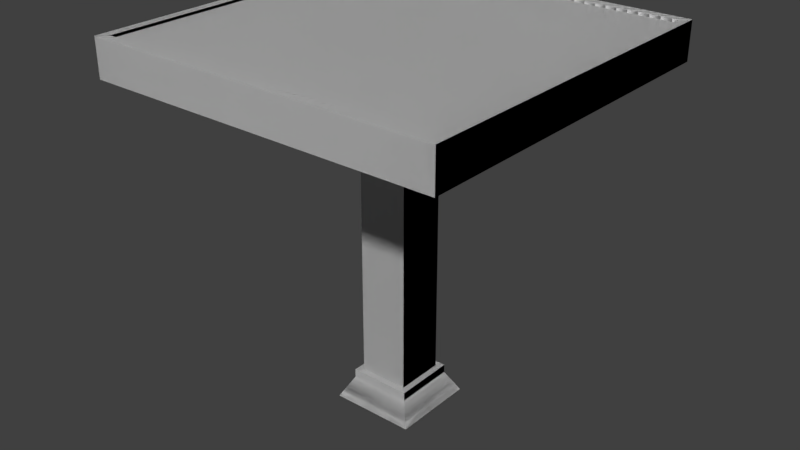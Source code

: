 # Source: Mesa.blend  (saved by Blender 2.79.0; exported with 4.5.12 LTS)
import bpy
from mathutils import Matrix  # noqa: F401  (used for matrix-valued properties, if any)

bpy.ops.wm.read_factory_settings(use_empty=True)
scene = bpy.context.scene
scene.name = 'Scene'

# ---- collections
col_collection_1 = bpy.data.collections.new('Collection 1'); scene.collection.children.link(col_collection_1)

# ---- world
world_world = bpy.data.worlds.new('World'); scene.world = world_world
world_world.color = (0.05088, 0.05088, 0.05088)
world_world.use_sun_shadow = False
world_world.sun_shadow_jitter_overblur = 0.0
world_world.cycles.sampling_method = 'MANUAL'

# ---- meshes
me_untitled = bpy.data.meshes.new('Untitled')
me_untitled.from_pydata([(-56.88, 107.4, -56.88), (56.88, 107.4, -56.88), (56.88, 107.4, 56.88), (-56.88, 107.4, 56.88), (-56.88, 119.5, -56.88), (56.88, 119.5, -56.88), (56.88, 119.5, 56.88), (-56.88, 119.5, 56.88), (-54.01, 119.5, -54.01), (54.01, 119.5, -54.01), (54.01, 119.5, 54.01), (-54.01, 119.5, 54.01), (-54.01, 118.6, -54.01), (54.01, 118.6, -54.01), (54.01, 118.6, 54.01), (-54.01, 118.6, 54.01), (-23.48, 107.4, -23.48), (23.48, 107.4, -23.48), (23.48, 107.4, 23.48), (-23.48, 107.4, 23.48), (-15.77, 98.71, -15.77), (15.77, 98.71, -15.77), (15.77, 98.71, 15.77), (-15.77, 98.71, 15.77), (-7.93, 98.71, -7.93), (7.93, 98.71, -7.93), (7.93, 98.71, 7.93), (-7.93, 98.71, 7.93), (-7.93, 10.08, -7.93), (7.93, 10.08, -7.93), (7.93, 10.08, 7.93), (-7.93, 10.08, 7.93), (-9.87, 10.08, -9.87), (9.87, 10.08, -9.87), (9.87, 10.08, 9.87), (-9.87, 10.08, 9.87), (-9.87, 7.346, -9.87), (9.87, 7.346, -9.87), (9.87, 7.346, 9.87), (-9.87, 7.346, 9.87), (-13.55, 0.5048, -13.55), (13.55, 0.5048, -13.55), (13.55, 0.5048, 13.55), (-13.55, 0.5048, 13.55), (-56.88, 107.4, -56.88), (56.88, 107.4, -56.88), (56.88, 107.4, 56.88), (-56.88, 107.4, 56.88), (-56.88, 119.5, -56.88), (56.88, 119.5, -56.88), (56.88, 119.5, 56.88), (-56.88, 119.5, 56.88), (-54.01, 119.5, -54.01), (54.01, 119.5, -54.01), (54.01, 119.5, 54.01), (-54.01, 119.5, 54.01), (-54.01, 118.6, -54.01), (54.01, 118.6, -54.01), (54.01, 118.6, 54.01), (-54.01, 118.6, 54.01), (-23.48, 107.4, -23.48), (23.48, 107.4, -23.48), (23.48, 107.4, 23.48), (-23.48, 107.4, 23.48), (-15.77, 98.71, -15.77), (15.77, 98.71, -15.77), (15.77, 98.71, 15.77), (-15.77, 98.71, 15.77), (-7.93, 98.71, -7.93), (7.93, 98.71, -7.93), (7.93, 98.71, 7.93), (-7.93, 98.71, 7.93), (-7.93, 10.08, -7.93), (7.93, 10.08, -7.93), (7.93, 10.08, 7.93), (-7.93, 10.08, 7.93), (-9.87, 10.08, -9.87), (9.87, 10.08, -9.87), (9.87, 10.08, 9.87), (-9.87, 10.08, 9.87), (-9.87, 7.346, -9.87), (9.87, 7.346, -9.87), (9.87, 7.346, 9.87), (-9.87, 7.346, 9.87), (-13.55, 0.5048, -13.55), (13.55, 0.5048, -13.55), (13.55, 0.5048, 13.55), (-13.55, 0.5048, 13.55)], [], [(40, 41, 42, 43), (4, 5, 1, 0), (5, 6, 2, 1), (6, 7, 3, 2), (7, 4, 0, 3), (12, 15, 14, 13), (5, 4, 8, 9), (4, 7, 11, 8), (7, 6, 10, 11), (6, 5, 9, 10), (8, 11, 15, 12), (11, 10, 14, 15), (10, 9, 13, 14), (9, 8, 12, 13), (0, 1, 17, 16), (1, 2, 18, 17), (2, 3, 19, 18), (3, 0, 16, 19), (16, 17, 21, 20), (17, 18, 22, 21), (18, 19, 23, 22), (19, 16, 20, 23), (20, 21, 25, 24), (21, 22, 26, 25), (22, 23, 27, 26), (23, 20, 24, 27), (24, 25, 29, 28), (25, 26, 30, 29), (26, 27, 31, 30), (27, 24, 28, 31), (28, 29, 33, 32), (29, 30, 34, 33), (30, 31, 35, 34), (31, 28, 32, 35), (32, 33, 37, 36), (33, 34, 38, 37), (34, 35, 39, 38), (35, 32, 36, 39), (36, 37, 41, 40), (37, 38, 42, 41), (38, 39, 43, 42), (39, 36, 40, 43), (84, 85, 86, 87), (48, 49, 45, 44), (49, 50, 46, 45), (50, 51, 47, 46), (51, 48, 44, 47), (56, 59, 58, 57), (49, 48, 52, 53), (48, 51, 55, 52), (51, 50, 54, 55), (50, 49, 53, 54), (52, 55, 59, 56), (55, 54, 58, 59), (54, 53, 57, 58), (53, 52, 56, 57), (44, 45, 61, 60), (45, 46, 62, 61), (46, 47, 63, 62), (47, 44, 60, 63), (60, 61, 65, 64), (61, 62, 66, 65), (62, 63, 67, 66), (63, 60, 64, 67), (64, 65, 69, 68), (65, 66, 70, 69), (66, 67, 71, 70), (67, 64, 68, 71), (68, 69, 73, 72), (69, 70, 74, 73), (70, 71, 75, 74), (71, 68, 72, 75), (72, 73, 77, 76), (73, 74, 78, 77), (74, 75, 79, 78), (75, 72, 76, 79), (76, 77, 81, 80), (77, 78, 82, 81), (78, 79, 83, 82), (79, 76, 80, 83), (80, 81, 85, 84), (81, 82, 86, 85), (82, 83, 87, 86), (83, 80, 84, 87)])
me_untitled.polygons.foreach_set('use_smooth', [True] * 84)
_k = set([(0, 1), (0, 3), (0, 4), (1, 2), (1, 5), (2, 3), (2, 6), (3, 7), (4, 5), (4, 7), (5, 6), (6, 7), (8, 9), (8, 11), (8, 12), (9, 10), (9, 13), (10, 11), (10, 14), (11, 15), (12, 13), (12, 15), (13, 14), (14, 15), (16, 17), (16, 19), (16, 20), (17, 18), (17, 21), (18, 19), (18, 22), (19, 23), (20, 21), (20, 23), (21, 22), (22, 23), (24, 25), (24, 27), (24, 28), (25, 26), (25, 29), (26, 27), (26, 30), (27, 31), (28, 29), (28, 31), (29, 30), (30, 31), (32, 33), (32, 35), (32, 36), (33, 34), (33, 37), (34, 35), (34, 38), (35, 39), (36, 40), (37, 41), (38, 42), (39, 43), (40, 41), (40, 43), (41, 42), (42, 43), (44, 45), (44, 47), (44, 48), (45, 46), (45, 49), (46, 47), (46, 50), (47, 51), (48, 49), (48, 51), (49, 50), (50, 51), (52, 53), (52, 55), (52, 56), (53, 54), (53, 57), (54, 55), (54, 58), (55, 59), (56, 57), (56, 59), (57, 58), (58, 59), (60, 61), (60, 63), (60, 64), (61, 62), (61, 65), (62, 63), (62, 66), (63, 67), (64, 65), (64, 67), (65, 66), (66, 67), (68, 69), (68, 71), (68, 72), (69, 70), (69, 73), (70, 71), (70, 74), (71, 75), (72, 73), (72, 75), (73, 74), (74, 75), (76, 77), (76, 79), (76, 80), (77, 78), (77, 81), (78, 79), (78, 82), (79, 83), (80, 84), (81, 85), (82, 86), (83, 87), (84, 85), (84, 87), (85, 86), (86, 87)])
me_untitled.attributes.new('sharp_edge', 'BOOLEAN', 'EDGE').data.foreach_set('value', [ (min(e.vertices), max(e.vertices)) in _k for e in me_untitled.edges])
_uv = me_untitled.uv_layers.new(name='Texture')
_uv.uv.foreach_set('vector', [0.3628, 0.123, 0.3872, 0.123, 0.3872, 0.2103, 0.3628, 0.2103, 1.0, 0.6667, 0.75, 0.6667, 0.75, 0.3333, 1.0, 0.3333, 0.75, 0.6667, 0.5, 0.6667, 0.5, 0.3333, 0.75, 0.3333, 0.5, 0.6667, 0.25, 0.6667, 0.25, 0.3333, 0.5, 0.3333, 0.25, 0.6667, 0.0, 0.6667, 0.0, 0.3333, 0.25, 0.3333, 0.2573, 0.9927, 0.2573, 0.674, 0.4927, 0.674, 0.4927, 0.9927, 0.5, 1.0, 0.25, 1.0, 0.2573, 0.9927, 0.4927, 0.9927, 0.25, 1.0, 0.25, 0.6667, 0.2573, 0.674, 0.2573, 0.9927, 0.25, 0.6667, 0.5, 0.6667, 0.4927, 0.674, 0.2573, 0.674, 0.5, 0.6667, 0.5, 1.0, 0.4927, 0.9927, 0.4927, 0.674, 0.2573, 0.9927, 0.2573, 0.674, 0.2573, 0.674, 0.2573, 0.9927, 0.2573, 0.674, 0.4927, 0.674, 0.4927, 0.674, 0.2573, 0.674, 0.4927, 0.674, 0.4927, 0.9927, 0.4927, 0.9927, 0.4927, 0.674, 0.4927, 0.9927, 0.2573, 0.9927, 0.2573, 0.9927, 0.4927, 0.9927, 0.25, 0.0, 0.5, 0.0, 0.4144, 0.08563, 0.3356, 0.08563, 0.5, 0.0, 0.5, 0.3333, 0.4144, 0.2477, 0.4144, 0.08563, 0.5, 0.3333, 0.25, 0.3333, 0.3356, 0.2477, 0.4144, 0.2477, 0.25, 0.3333, 0.25, 0.0, 0.3356, 0.08563, 0.3356, 0.2477, 0.3356, 0.08563, 0.4144, 0.08563, 0.3946, 0.1054, 0.3554, 0.1054, 0.4144, 0.08563, 0.4144, 0.2477, 0.3946, 0.2279, 0.3946, 0.1054, 0.4144, 0.2477, 0.3356, 0.2477, 0.3554, 0.2279, 0.3946, 0.2279, 0.3356, 0.2477, 0.3356, 0.08563, 0.3554, 0.1054, 0.3554, 0.2279, 0.3554, 0.1054, 0.3946, 0.1054, 0.3745, 0.1255, 0.3755, 0.1255, 0.3946, 0.1054, 0.3946, 0.2279, 0.3745, 0.2078, 0.3745, 0.1255, 0.3946, 0.2279, 0.3554, 0.2279, 0.3755, 0.2078, 0.3745, 0.2078, 0.3554, 0.2279, 0.3554, 0.1054, 0.3755, 0.1255, 0.3755, 0.2078, 0.3755, 0.1255, 0.3745, 0.1255, 0.3745, 0.1255, 0.3755, 0.1255, 0.3745, 0.1255, 0.3745, 0.2078, 0.3745, 0.2078, 0.3745, 0.1255, 0.3745, 0.2078, 0.3755, 0.2078, 0.3755, 0.2078, 0.3745, 0.2078, 0.3755, 0.2078, 0.3755, 0.1255, 0.3755, 0.1255, 0.3755, 0.2078, 0.3755, 0.1255, 0.3745, 0.1255, 0.3796, 0.1306, 0.3704, 0.1306, 0.3745, 0.1255, 0.3745, 0.2078, 0.3796, 0.2027, 0.3796, 0.1306, 0.3745, 0.2078, 0.3755, 0.2078, 0.3704, 0.2027, 0.3796, 0.2027, 0.3755, 0.2078, 0.3755, 0.1255, 0.3704, 0.1306, 0.3704, 0.2027, 0.3704, 0.1306, 0.3796, 0.1306, 0.3796, 0.1306, 0.3704, 0.1306, 0.3796, 0.1306, 0.3796, 0.2027, 0.3796, 0.2027, 0.3796, 0.1306, 0.3796, 0.2027, 0.3704, 0.2027, 0.3704, 0.2027, 0.3796, 0.2027, 0.3704, 0.2027, 0.3704, 0.1306, 0.3704, 0.1306, 0.3704, 0.2027, 0.3704, 0.1306, 0.3796, 0.1306, 0.3872, 0.123, 0.3628, 0.123, 0.3796, 0.1306, 0.3796, 0.2027, 0.3872, 0.2103, 0.3872, 0.123, 0.3796, 0.2027, 0.3704, 0.2027, 0.3628, 0.2103, 0.3872, 0.2103, 0.3704, 0.2027, 0.3704, 0.1306, 0.3628, 0.123, 0.3628, 0.2103, 0.6304, 0.6705, 0.5741, 0.6705, 0.5741, 0.6142, 0.6304, 0.6142, 0.7307, 0.7113, 0.4938, 0.7113, 0.4938, 0.6862, 0.7307, 0.6862, 0.4938, 0.7113, 0.2568, 0.7113, 0.2568, 0.6862, 0.4938, 0.6862, 0.2568, 0.7113, 0.01986, 0.7113, 0.01986, 0.6862, 0.2568, 0.6862, 0.9676, 0.7113, 0.7307, 0.7113, 0.7307, 0.6862, 0.9676, 0.6862, 0.01335, 0.7343, 0.2378, 0.7343, 0.2378, 0.9588, 0.01335, 0.9588, 0.254, 0.7251, 0.4904, 0.7251, 0.4844, 0.731, 0.2599, 0.731, 0.4904, 0.7251, 0.4904, 0.9614, 0.4844, 0.9555, 0.4844, 0.731, 0.4904, 0.9614, 0.254, 0.9614, 0.2599, 0.9555, 0.4844, 0.9555, 0.254, 0.9614, 0.254, 0.7251, 0.2599, 0.731, 0.2599, 0.9555, 0.5272, 0.7354, 0.5272, 0.9604, 0.5253, 0.9604, 0.5253, 0.7354, 0.513, 0.9604, 0.513, 0.7354, 0.5149, 0.7354, 0.5149, 0.9604, 0.5191, 0.9604, 0.5191, 0.7354, 0.5211, 0.7354, 0.5211, 0.9604, 0.5334, 0.7354, 0.5334, 0.9604, 0.5314, 0.9604, 0.5314, 0.7354, 0.4957, 0.6704, 0.2593, 0.6704, 0.3287, 0.601, 0.4263, 0.601, 0.2593, 0.6704, 0.2593, 0.434, 0.3287, 0.5034, 0.3287, 0.601, 0.2593, 0.434, 0.4957, 0.434, 0.4263, 0.5034, 0.3287, 0.5034, 0.4957, 0.434, 0.4957, 0.6704, 0.4263, 0.601, 0.4263, 0.5034, 0.747, 0.5567, 0.6288, 0.5567, 0.6482, 0.5367, 0.7276, 0.5367, 0.622, 0.5577, 0.5038, 0.5577, 0.5232, 0.5378, 0.6026, 0.5378, 0.9982, 0.5548, 0.88, 0.5548, 0.8994, 0.5349, 0.9788, 0.5349, 0.8735, 0.5559, 0.7552, 0.5559, 0.7746, 0.5359, 0.8541, 0.5359, 0.3453, 0.5214, 0.4109, 0.5214, 0.3946, 0.5377, 0.3616, 0.5377, 0.4109, 0.5214, 0.4109, 0.587, 0.3946, 0.5707, 0.3946, 0.5377, 0.4109, 0.587, 0.3453, 0.587, 0.3616, 0.5707, 0.3946, 0.5707, 0.3453, 0.587, 0.3453, 0.5214, 0.3616, 0.5377, 0.3616, 0.5707, 0.6894, 0.9325, 0.6564, 0.9325, 0.6564, 0.7487, 0.6894, 0.7487, 0.6564, 0.9325, 0.6233, 0.9325, 0.6233, 0.7487, 0.6564, 0.7487, 0.6233, 0.9325, 0.5903, 0.9325, 0.5903, 0.7487, 0.6233, 0.7487, 0.5903, 0.9325, 0.5573, 0.9325, 0.5573, 0.7487, 0.5903, 0.7487, 0.5198, 0.6227, 0.5198, 0.6557, 0.5157, 0.6597, 0.5157, 0.6187, 0.5198, 0.6557, 0.5527, 0.6557, 0.5567, 0.6597, 0.5157, 0.6597, 0.5527, 0.6557, 0.5527, 0.6227, 0.5567, 0.6187, 0.5567, 0.6597, 0.5527, 0.6227, 0.5198, 0.6227, 0.5157, 0.6187, 0.5567, 0.6187, 0.5599, 0.6003, 0.5175, 0.6003, 0.5175, 0.5945, 0.5599, 0.5945, 0.7448, 0.5992, 0.7025, 0.5992, 0.7025, 0.5933, 0.7448, 0.5933, 0.6841, 0.6004, 0.6418, 0.6004, 0.6418, 0.5945, 0.6841, 0.5945, 0.6227, 0.5999, 0.5803, 0.5999, 0.5803, 0.594, 0.6227, 0.594, 0.5599, 0.5945, 0.5175, 0.5945, 0.5097, 0.5791, 0.5678, 0.5791, 0.7448, 0.5933, 0.7025, 0.5933, 0.6946, 0.578, 0.7527, 0.578, 0.6841, 0.5945, 0.6418, 0.5945, 0.6339, 0.5792, 0.692, 0.5792, 0.6227, 0.594, 0.5803, 0.594, 0.5724, 0.5787, 0.6306, 0.5787])
me_untitled.materials.append(None)
me_untitled.use_remesh_preserve_volume = False
me_untitled.use_remesh_preserve_attributes = False
me_untitled.use_mirror_vertex_groups = False
me_untitled.update()
me_untitled.normals_split_custom_set([tuple(v) for v in zip(*[iter([0.0, -1.0, 1.298e-09, 0.0, -1.0, 1.298e-09, 0.0, -1.0, 1.298e-09, 0.0, -1.0, 1.298e-09, 8.883e-08, 0.0, -1.0, 8.883e-08, 0.0, -1.0, 8.883e-08, 0.0, -1.0, 8.883e-08, 0.0, -1.0, 1.0, 0.0, 1.006e-07, 1.0, 0.0, 1.006e-07, 1.0, 0.0, 1.006e-07, 1.0, 0.0, 1.006e-07, 1.777e-07, 0.0, 1.0, 1.777e-07, 0.0, 1.0, 1.777e-07, 0.0, 1.0, 1.777e-07, 0.0, 1.0, -1.0, 0.0, 2.347e-07, -1.0, 0.0, 2.347e-07, -1.0, 0.0, 2.347e-07, -1.0, 0.0, 2.347e-07, 0.0, 1.0, 5.109e-08, 0.0, 1.0, 5.109e-08, 0.0, 1.0, 5.109e-08, 0.0, 1.0, 5.109e-08, 0.0, 1.0, -1.548e-06, 0.0, 1.0, -1.533e-06, 0.0, 1.0, -1.533e-06, 0.0, 1.0, -1.548e-06, 0.0, 1.0, -1.533e-06, 0.0, 1.0, 6.07e-09, 0.0, 1.0, 6.07e-09, 0.0, 1.0, -1.533e-06, 0.0, 1.0, 6.07e-09, 0.0, 1.0, -9.105e-09, 0.0, 1.0, -9.105e-09, 0.0, 1.0, 6.07e-09, 0.0, 1.0, -9.105e-09, 0.0, 1.0, -1.548e-06, 0.0, 1.0, -1.548e-06, 0.0, 1.0, -9.105e-09, 1.0, 0.0, 7.062e-08, 1.0, 0.0, 7.062e-08, 1.0, 0.0, 7.062e-08, 1.0, 0.0, 7.062e-08, 1.136e-07, 0.0, -1.0, 1.136e-07, 0.0, -1.0, 1.136e-07, 0.0, -1.0, 1.136e-07, 0.0, -1.0, -1.0, 0.0, -1.059e-07, -1.0, 0.0, -1.059e-07, -1.0, 0.0, -1.059e-07, -1.0, 0.0, -1.059e-07, 0.0, 0.0, 1.0, 0.0, 0.0, 1.0, 0.0, 0.0, 1.0, 0.0, 0.0, 1.0, 0.0, -1.0, 5.28e-08, 0.0, -1.0, -3.977e-08, 0.0, -1.0, -3.977e-08, 0.0, -1.0, 5.28e-08, 0.0, -1.0, -3.977e-08, 0.0, -1.0, -3.977e-08, 0.0, -1.0, -3.977e-08, 0.0, -1.0, -3.977e-08, 0.0, -1.0, -3.977e-08, 0.0, -1.0, 5.28e-08, 0.0, -1.0, 5.28e-08, 0.0, -1.0, -3.977e-08, 0.0, -1.0, 5.28e-08, 0.0, -1.0, 5.28e-08, 0.0, -1.0, 5.28e-08, 0.0, -1.0, 5.28e-08, 1.337e-07, -0.663, -0.7486, 1.337e-07, -0.663, -0.7486, 1.337e-07, -0.663, -0.7486, 1.337e-07, -0.663, -0.7486, 0.7486, -0.663, -9.311e-08, 0.7486, -0.663, -9.311e-08, 0.7486, -0.663, -9.311e-08, 0.7486, -0.663, -9.311e-08, -3.009e-07, -0.663, 0.7486, -3.009e-07, -0.663, 0.7486, -3.009e-07, -0.663, 0.7486, -3.009e-07, -0.663, 0.7486, -0.7486, -0.663, 1.543e-07, -0.7486, -0.663, 1.543e-07, -0.7486, -0.663, 1.543e-07, -0.7486, -0.663, 1.543e-07, 0.0, -1.0, -4.105e-07, 0.0, -1.0, -1.685e-07, 0.0, -1.0, -1.685e-07, 0.0, -1.0, -4.105e-07, 0.0, -1.0, -1.685e-07, 0.0, -1.0, 4.89e-07, 0.0, -1.0, 4.89e-07, 0.0, -1.0, -1.685e-07, 0.0, -1.0, 4.89e-07, 0.0, -1.0, 2.469e-07, 0.0, -1.0, 2.469e-07, 0.0, -1.0, 4.89e-07, 0.0, -1.0, 2.469e-07, 0.0, -1.0, -4.105e-07, 0.0, -1.0, -4.105e-07, 0.0, -1.0, 2.469e-07, 3.908e-07, 0.0, -1.0, 3.908e-07, 0.0, -1.0, 3.908e-07, 0.0, -1.0, 3.908e-07, 0.0, -1.0, 1.0, 0.0, 3.909e-07, 1.0, 0.0, 3.909e-07, 1.0, 0.0, 3.909e-07, 1.0, 0.0, 3.909e-07, 1.694e-06, 0.0, 1.0, 1.694e-06, 0.0, 1.0, 1.694e-06, 0.0, 1.0, 1.694e-06, 0.0, 1.0, -1.0, 0.0, 1.774e-06, -1.0, 0.0, 1.774e-06, -1.0, 0.0, 1.774e-06, -1.0, 0.0, 1.774e-06, 0.0, 1.0, -2.277e-09, 0.0, 1.0, 1.138e-09, 0.0, 1.0, 1.138e-09, 0.0, 1.0, -2.277e-09, 0.0, 1.0, 1.138e-09, 0.0, 1.0, -2.198e-07, 0.0, 1.0, -2.198e-07, 0.0, 1.0, 1.138e-09, 0.0, 1.0, -2.198e-07, 0.0, 1.0, -2.232e-07, 0.0, 1.0, -2.232e-07, 0.0, 1.0, -2.198e-07, 0.0, 1.0, -2.232e-07, 0.0, 1.0, -2.277e-09, 0.0, 1.0, -2.277e-09, 0.0, 1.0, -2.232e-07, 7.062e-07, 0.0, -1.0, 7.062e-07, 0.0, -1.0, 8.782e-07, 0.2444, -0.9697, 9.953e-07, 0.2444, -0.9697, 1.0, 0.0, -4.831e-08, 1.0, 0.0, -4.831e-08, 0.9697, 0.2444, 4.098e-07, 0.9697, 0.2444, 3.154e-07, -7.415e-07, 0.0, 1.0, -7.415e-07, 0.0, 1.0, -3.427e-07, 0.2444, 0.9697, -4.928e-07, 0.2444, 0.9697, -1.0, 0.0, 9.662e-08, -1.0, 0.0, 9.662e-08, -0.9697, 0.2444, -3.148e-07, -0.9697, 0.2444, -1.713e-05, 9.953e-07, 0.2444, -0.9697, 8.782e-07, 0.2444, -0.9697, 5.87e-07, 0.4739, -0.8806, 5.87e-07, 0.4739, -0.8806, 0.9697, 0.2444, 3.154e-07, 0.9697, 0.2444, 4.098e-07, 0.8806, 0.4739, 2.904e-07, 0.8806, 0.4739, 2.904e-07, -4.928e-07, 0.2444, 0.9697, -3.427e-07, 0.2444, 0.9697, 3.774e-07, 0.4739, 0.8806, 3.774e-07, 0.4739, 0.8806, -0.9697, 0.2444, -1.713e-05, -0.9697, 0.2444, -3.148e-07, -0.8806, 0.4739, 7.332e-08, -0.8806, 0.4739, 7.332e-08, 0.0, -1.0, 1.298e-09, 0.0, -1.0, 1.298e-09, 0.0, -1.0, 1.298e-09, 0.0, -1.0, 1.298e-09, 8.883e-08, 0.0, -1.0, 8.883e-08, 0.0, -1.0, 8.883e-08, 0.0, -1.0, 8.883e-08, 0.0, -1.0, 1.0, 0.0, 1.006e-07, 1.0, 0.0, 1.006e-07, 1.0, 0.0, 1.006e-07, 1.0, 0.0, 1.006e-07, 1.777e-07, 0.0, 1.0, 1.777e-07, 0.0, 1.0, 1.777e-07, 0.0, 1.0, 1.777e-07, 0.0, 1.0, -1.0, 0.0, 2.347e-07, -1.0, 0.0, 2.347e-07, -1.0, 0.0, 2.347e-07, -1.0, 0.0, 2.347e-07, 0.0, 1.0, 5.109e-08, 0.0, 1.0, 5.109e-08, 0.0, 1.0, 5.109e-08, 0.0, 1.0, 5.109e-08, 0.0, 1.0, -1.548e-06, 0.0, 1.0, -1.533e-06, 0.0, 1.0, -1.533e-06, 0.0, 1.0, -1.548e-06, 0.0, 1.0, -1.533e-06, 0.0, 1.0, 6.07e-09, 0.0, 1.0, 6.07e-09, 0.0, 1.0, -1.533e-06, 0.0, 1.0, 6.07e-09, 0.0, 1.0, -9.105e-09, 0.0, 1.0, -9.105e-09, 0.0, 1.0, 6.07e-09, 0.0, 1.0, -9.105e-09, 0.0, 1.0, -1.548e-06, 0.0, 1.0, -1.548e-06, 0.0, 1.0, -9.105e-09, 1.0, 0.0, 7.062e-08, 1.0, 0.0, 7.062e-08, 1.0, 0.0, 7.062e-08, 1.0, 0.0, 7.062e-08, 1.136e-07, 0.0, -1.0, 1.136e-07, 0.0, -1.0, 1.136e-07, 0.0, -1.0, 1.136e-07, 0.0, -1.0, -1.0, 0.0, -1.059e-07, -1.0, 0.0, -1.059e-07, -1.0, 0.0, -1.059e-07, -1.0, 0.0, -1.059e-07, 0.0, 0.0, 1.0, 0.0, 0.0, 1.0, 0.0, 0.0, 1.0, 0.0, 0.0, 1.0, 0.0, -1.0, 5.28e-08, 0.0, -1.0, -3.977e-08, 0.0, -1.0, -3.977e-08, 0.0, -1.0, 5.28e-08, 0.0, -1.0, -3.977e-08, 0.0, -1.0, -3.977e-08, 0.0, -1.0, -3.977e-08, 0.0, -1.0, -3.977e-08, 0.0, -1.0, -3.977e-08, 0.0, -1.0, 5.28e-08, 0.0, -1.0, 5.28e-08, 0.0, -1.0, -3.977e-08, 0.0, -1.0, 5.28e-08, 0.0, -1.0, 5.28e-08, 0.0, -1.0, 5.28e-08, 0.0, -1.0, 5.28e-08, 1.337e-07, -0.663, -0.7486, 1.337e-07, -0.663, -0.7486, 1.337e-07, -0.663, -0.7486, 1.337e-07, -0.663, -0.7486, 0.7486, -0.663, -9.311e-08, 0.7486, -0.663, -9.311e-08, 0.7486, -0.663, -9.311e-08, 0.7486, -0.663, -9.311e-08, -3.009e-07, -0.663, 0.7486, -3.009e-07, -0.663, 0.7486, -3.009e-07, -0.663, 0.7486, -3.009e-07, -0.663, 0.7486, -0.7486, -0.663, 1.543e-07, -0.7486, -0.663, 1.543e-07, -0.7486, -0.663, 1.543e-07, -0.7486, -0.663, 1.543e-07, 0.0, -1.0, -4.105e-07, 0.0, -1.0, -1.685e-07, 0.0, -1.0, -1.685e-07, 0.0, -1.0, -4.105e-07, 0.0, -1.0, -1.685e-07, 0.0, -1.0, 4.89e-07, 0.0, -1.0, 4.89e-07, 0.0, -1.0, -1.685e-07, 0.0, -1.0, 4.89e-07, 0.0, -1.0, 2.469e-07, 0.0, -1.0, 2.469e-07, 0.0, -1.0, 4.89e-07, 0.0, -1.0, 2.469e-07, 0.0, -1.0, -4.105e-07, 0.0, -1.0, -4.105e-07, 0.0, -1.0, 2.469e-07, 3.908e-07, 0.0, -1.0, 3.908e-07, 0.0, -1.0, 3.908e-07, 0.0, -1.0, 3.908e-07, 0.0, -1.0, 1.0, 0.0, 3.909e-07, 1.0, 0.0, 3.909e-07, 1.0, 0.0, 3.909e-07, 1.0, 0.0, 3.909e-07, 1.694e-06, 0.0, 1.0, 1.694e-06, 0.0, 1.0, 1.694e-06, 0.0, 1.0, 1.694e-06, 0.0, 1.0, -1.0, 0.0, 1.774e-06, -1.0, 0.0, 1.774e-06, -1.0, 0.0, 1.774e-06, -1.0, 0.0, 1.774e-06, 0.0, 1.0, -2.277e-09, 0.0, 1.0, 1.138e-09, 0.0, 1.0, 1.138e-09, 0.0, 1.0, -2.277e-09, 0.0, 1.0, 1.138e-09, 0.0, 1.0, -2.198e-07, 0.0, 1.0, -2.198e-07, 0.0, 1.0, 1.138e-09, 0.0, 1.0, -2.198e-07, 0.0, 1.0, -2.232e-07, 0.0, 1.0, -2.232e-07, 0.0, 1.0, -2.198e-07, 0.0, 1.0, -2.232e-07, 0.0, 1.0, -2.277e-09, 0.0, 1.0, -2.277e-09, 0.0, 1.0, -2.232e-07, 7.062e-07, 0.0, -1.0, 7.062e-07, 0.0, -1.0, 8.782e-07, 0.2444, -0.9697, 9.953e-07, 0.2444, -0.9697, 1.0, 0.0, -4.831e-08, 1.0, 0.0, -4.831e-08, 0.9697, 0.2444, 4.098e-07, 0.9697, 0.2444, 3.154e-07, -7.415e-07, 0.0, 1.0, -7.415e-07, 0.0, 1.0, -3.427e-07, 0.2444, 0.9697, -4.928e-07, 0.2444, 0.9697, -1.0, 0.0, 9.662e-08, -1.0, 0.0, 9.662e-08, -0.9697, 0.2444, -3.148e-07, -0.9697, 0.2444, -1.713e-05, 9.953e-07, 0.2444, -0.9697, 8.782e-07, 0.2444, -0.9697, 5.87e-07, 0.4739, -0.8806, 5.87e-07, 0.4739, -0.8806, 0.9697, 0.2444, 3.154e-07, 0.9697, 0.2444, 4.098e-07, 0.8806, 0.4739, 2.904e-07, 0.8806, 0.4739, 2.904e-07, -4.928e-07, 0.2444, 0.9697, -3.427e-07, 0.2444, 0.9697, 3.774e-07, 0.4739, 0.8806, 3.774e-07, 0.4739, 0.8806, -0.9697, 0.2444, -1.713e-05, -0.9697, 0.2444, -3.148e-07, -0.8806, 0.4739, 7.332e-08, -0.8806, 0.4739, 7.332e-08])] * 3)])

# ---- objects
ob_mesh = bpy.data.objects.new('Mesh', me_untitled)

# ---- transforms, parenting, visibility, modifiers, constraints
ob_mesh.location = (0.0, 0.0, 0.0)
ob_mesh.rotation_euler = (1.571, -0.0, 0.0)
ob_mesh.scale = (0.01, 0.01, 0.01)
ob_mesh.color = (0.8, 0.8, 0.8, 1.0)
ob_mesh.lineart.crease_threshold = 0.0

# ---- collection membership
col_collection_1.objects.link(ob_mesh)

# ---- scene / render settings (as saved in the file)
scene.frame_start = 1; scene.frame_end = 250; scene.frame_set(1)
scene.render.engine = 'BLENDER_EEVEE_NEXT'
scene.render.resolution_percentage = 50
scene.render.dither_intensity = 0.0
scene.render.bake_margin = 2
scene.cycles.use_denoising = False
scene.cycles.samples = 128
scene.cycles.sampling_pattern = 'TABULATED_SOBOL'
scene.cycles.use_adaptive_sampling = False
scene.cycles.use_light_tree = False
scene.cycles.blur_glossy = 0.0
scene.cycles.sample_clamp_indirect = 0.0
scene.view_settings.view_transform = 'Standard'
bpy.context.view_layer.update()

# ---- added for rendering (the .blend has no active camera and no usable light): camera, sun
cam_auto = bpy.data.cameras.new('AutoCamera')
cam_auto.lens = 50.0
cam_auto.sensor_width = 36.0
cam_auto.clip_end = 1000.0
ob_auto_camera = bpy.data.objects.new('AutoCamera', cam_auto)
scene.collection.objects.link(ob_auto_camera)
ob_auto_camera.location = (1.85131, -2.22157, 2.08105)
ob_auto_camera.rotation_euler = (1.09748, -7.21219e-08, 0.694738)
scene.camera = ob_auto_camera
light_auto_sun = bpy.data.lights.new('AutoSun', 'SUN')
light_auto_sun.energy = 3.0
light_auto_sun.angle = 0.0523599
ob_auto_sun = bpy.data.objects.new('AutoSun', light_auto_sun)
scene.collection.objects.link(ob_auto_sun)
ob_auto_sun.rotation_euler = (0.872665, 0.174533, 0.523599)
bpy.context.view_layer.update()
